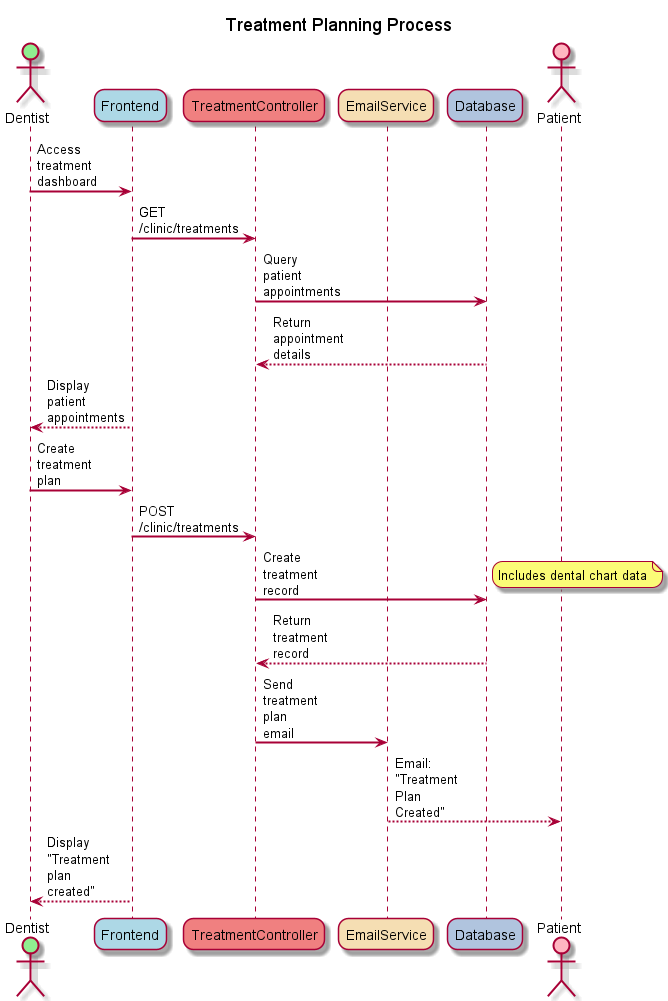

The diagram above was rendered by PlantUML. Its source (embedded in the PNG):
@startuml TreatmentPlanning
skinparam backgroundColor #FFFFFF
skinparam sequenceArrowThickness 2
skinparam roundcorner 20
skinparam maxmessagesize 40

title Treatment Planning Process

actor "Dentist" as D #lightgreen
participant "Frontend" as F #lightblue
participant "TreatmentController" as TC #lightcoral
participant "EmailService" as ES #wheat
participant "Database" as DB #lightsteelblue
actor "Patient" as P #lightpink

D -> F: Access treatment dashboard
F -> TC: GET /clinic/treatments
TC -> DB: Query patient appointments
DB --> TC: Return appointment details
F --> D: Display patient appointments

D -> F: Create treatment plan
F -> TC: POST /clinic/treatments
TC -> DB: Create treatment record
note right: Includes dental chart data
DB --> TC: Return treatment record
TC -> ES: Send treatment plan email
ES --> P: Email: "Treatment Plan Created"
F --> D: Display "Treatment plan created"

@enduml